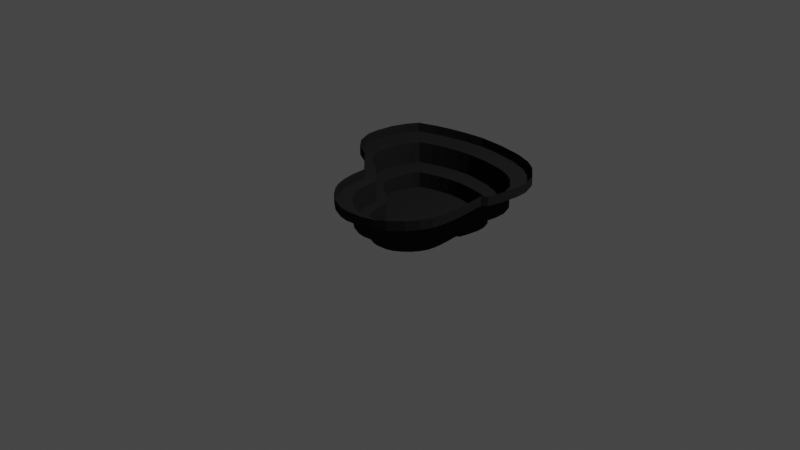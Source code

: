 # Source: bassin.blend  (saved by Blender 2.81.16; exported with 4.5.12 LTS)
import bpy
from mathutils import Matrix  # noqa: F401  (used for matrix-valued properties, if any)

bpy.ops.wm.read_factory_settings(use_empty=True)
scene = bpy.context.scene
scene.name = 'Scene'

# ---- collections
col_collection = bpy.data.collections.new('Collection'); scene.collection.children.link(col_collection)

# ---- materials (node trees are filled in below, after node groups)
mat_material_001 = bpy.data.materials.new('Material.001')
mat_material_001.use_transparent_shadow = False
mat_material_001.diffuse_color = (0.01739, 0.01739, 0.01739, 1.0)

# ---- material node trees

# ---- world
world_world = bpy.data.worlds.new('World'); scene.world = world_world
world_world.use_nodes = True; world_world.node_tree.nodes.clear()
_N = world_world.node_tree.nodes; _L = world_world.node_tree.links
n0 = _N.new('ShaderNodeOutputWorld'); n0.name = 'World Output'; n0.location = (300, 300)
n1 = _N.new('ShaderNodeBackground'); n1.name = 'Background'; n1.location = (10, 300)
n1.inputs[0].default_value = (0.05088, 0.05088, 0.05088, 1.0)
_L.new(n1.outputs[0], n0.inputs[0])
n0.is_active_output = True
world_world.color = (0.05088, 0.05088, 0.05088)
world_world.use_sun_shadow = False
world_world.sun_shadow_jitter_overblur = 0.0

# ---- cameras
cam_camera = bpy.data.cameras.new('Camera')
cam_camera.clip_end = 100.0
cam_camera.ortho_scale = 7.314
cam_camera.show_background_images = True

# ---- lights
light_light = bpy.data.lights.new('Light', 'POINT')
light_light.transmission_factor = 0.0
light_light.energy = 1000.0
light_light.shadow_soft_size = 0.1
light_light.shadow_maximum_resolution = 0.006
light_light.use_absolute_resolution = True

# ---- meshes
me_plane = bpy.data.meshes.new('Plane')
me_plane.from_pydata([(-0.1424, -0.2364, 0.0), (1.141, 0.01035, 0.0), (-0.4596, 0.1894, 0.0), (1.117, 0.3303, 0.0), (-0.1306, -0.4713, 0.0), (1.153, -0.2246, 0.0), (-0.1011, -0.6749, 0.0), (1.153, -0.4478, 0.0), (-0.05194, -0.8486, 0.0), (1.133, -0.6478, 0.0), (0.004453, -0.9738, 0.0), (1.086, -0.8154, 0.0), (0.0939, -1.112, 0.0), (1.005, -0.9958, 0.0), (0.2178, -1.242, 0.0), (0.8835, -1.168, 0.0), (0.3683, -1.332, 0.0), (0.779, -1.268, 0.0), (0.4674, -1.356, 0.0), (0.6704, -1.33, 0.0), (-0.6437, 0.331, 0.0), (1.169, 0.3917, 0.0), (-0.757, 0.501, 0.0), (1.198, 0.6089, 0.0), (-0.8373, 0.7559, 0.0), (1.221, 0.9064, 0.0), (-0.8467, 0.9778, 0.0), (1.212, 1.128, 0.0), (-0.8278, 1.252, 0.0), (1.146, 1.383, 0.0), (-0.7665, 1.511, 0.0), (1.004, 1.619, 0.0), (-0.6956, 1.681, 0.0), (0.872, 1.751, 0.0), (-0.5115, 1.785, 0.0), (0.6737, 1.855, 0.0), (-0.3227, 1.861, 0.0), (0.3904, 1.926, 0.0), (-0.1149, 1.917, 0.0), (0.1071, 1.95, 0.0), (-0.1424, -0.2364, 0.2493), (1.141, 0.01035, 0.2493), (-0.4596, 0.1894, 0.2493), (1.117, 0.3303, 0.2493), (-0.1306, -0.4713, 0.2493), (1.153, -0.2246, 0.2493), (-0.1011, -0.6749, 0.2493), (1.153, -0.4478, 0.2493), (-0.05194, -0.8486, 0.2493), (1.133, -0.6478, 0.2493), (0.004453, -0.9738, 0.2493), (1.086, -0.8154, 0.2493), (0.0939, -1.112, 0.2493), (1.005, -0.9958, 0.2493), (0.2178, -1.242, 0.2493), (0.8835, -1.168, 0.2493), (0.3683, -1.332, 0.2493), (0.779, -1.268, 0.2493), (0.4674, -1.356, 0.2493), (0.6704, -1.33, 0.2493), (-0.6437, 0.331, 0.2493), (1.169, 0.3917, 0.2493), (-0.757, 0.501, 0.2493), (1.198, 0.6089, 0.2493), (-0.8373, 0.7559, 0.2493), (1.221, 0.9064, 0.2493), (-0.8467, 0.9778, 0.2493), (1.212, 1.128, 0.2493), (-0.8278, 1.252, 0.2493), (1.146, 1.383, 0.2493), (-0.7665, 1.511, 0.2493), (1.004, 1.619, 0.2493), (-0.6956, 1.681, 0.2493), (0.872, 1.751, 0.2493), (-0.5115, 1.785, 0.2493), (0.6737, 1.855, 0.2493), (-0.3227, 1.861, 0.2493), (0.3904, 1.926, 0.2493), (-0.1149, 1.917, 0.2493), (0.1071, 1.95, 0.2493), (-0.2773, -0.3915, 0.2618), (1.395, -0.07005, 0.2618), (-0.6906, 0.1632, 0.2618), (1.364, 0.3469, 0.2618), (-0.2619, -0.6977, 0.2618), (1.41, -0.3762, 0.2618), (-0.2235, -0.963, 0.2618), (1.41, -0.6671, 0.2618), (-0.1594, -1.189, 0.2618), (1.385, -0.9277, 0.2618), (-0.08592, -1.352, 0.2618), (1.323, -1.146, 0.2618), (0.03064, -1.532, 0.2618), (1.218, -1.381, 0.2618), (0.1921, -1.702, 0.2618), (1.06, -1.606, 0.2618), (0.3882, -1.819, 0.2618), (0.9233, -1.736, 0.2618), (0.5174, -1.85, 0.2618), (0.7818, -1.816, 0.2618), (-0.9305, 0.3478, 0.2618), (1.432, 0.4269, 0.2618), (-1.078, 0.5693, 0.2618), (1.469, 0.7099, 0.2618), (-1.183, 0.9015, 0.2618), (1.5, 1.098, 0.2618), (-1.195, 1.191, 0.2618), (1.488, 1.387, 0.2618), (-1.17, 1.548, 0.2618), (1.401, 1.719, 0.2618), (-1.091, 1.886, 0.2618), (1.217, 2.027, 0.2618), (-0.9982, 2.107, 0.2618), (1.045, 2.199, 0.2618), (-0.7583, 2.243, 0.2618), (0.7862, 2.334, 0.2618), (-0.5122, 2.341, 0.2618), (0.417, 2.426, 0.2618), (-0.2415, 2.415, 0.2618), (0.04786, 2.457, 0.2618), (-0.2773, -0.3915, 0.5998), (1.395, -0.07005, 0.5998), (-0.6906, 0.1632, 0.5998), (1.364, 0.3469, 0.5998), (-0.2619, -0.6977, 0.5998), (1.41, -0.3762, 0.5998), (-0.2235, -0.963, 0.5998), (1.41, -0.6671, 0.5998), (-0.1594, -1.189, 0.5998), (1.385, -0.9277, 0.5998), (-0.08592, -1.352, 0.5998), (1.323, -1.146, 0.5998), (0.03064, -1.532, 0.5998), (1.218, -1.381, 0.5998), (0.1921, -1.702, 0.5998), (1.06, -1.606, 0.5998), (0.3882, -1.819, 0.5998), (0.9233, -1.736, 0.5998), (0.5174, -1.85, 0.5998), (0.7818, -1.816, 0.5998), (-0.9305, 0.3478, 0.5998), (1.432, 0.4269, 0.5998), (-1.078, 0.5693, 0.5998), (1.469, 0.7099, 0.5998), (-1.183, 0.9015, 0.5998), (1.5, 1.098, 0.5998), (-1.195, 1.191, 0.5998), (1.488, 1.387, 0.5998), (-1.17, 1.548, 0.5998), (1.401, 1.719, 0.5998), (-1.091, 1.886, 0.5998), (1.217, 2.027, 0.5998), (-0.9982, 2.107, 0.5998), (1.045, 2.199, 0.5998), (-0.7583, 2.243, 0.5998), (0.7862, 2.334, 0.5998), (-0.5122, 2.341, 0.5998), (0.417, 2.426, 0.5998), (-0.2415, 2.415, 0.5998), (0.04786, 2.457, 0.5998), (-0.4248, -0.5802, 0.6289), (1.664, -0.1786, 0.6289), (-0.9411, 0.1128, 0.6289), (1.626, 0.3423, 0.6289), (-0.4056, -0.9627, 0.6289), (1.683, -0.5611, 0.6289), (-0.3576, -1.294, 0.6289), (1.683, -0.9244, 0.6289), (-0.2775, -1.577, 0.6289), (1.651, -1.25, 0.6289), (-0.1857, -1.781, 0.6289), (1.574, -1.523, 0.6289), (-0.04014, -2.005, 0.6289), (1.443, -1.816, 0.6289), (0.1616, -2.217, 0.6289), (1.245, -2.097, 0.6289), (0.4065, -2.364, 0.6289), (1.075, -2.26, 0.6289), (0.5679, -2.402, 0.6289), (0.8983, -2.36, 0.6289), (-1.241, 0.3434, 0.6289), (1.711, 0.4423, 0.6289), (-1.425, 0.6201, 0.6289), (1.757, 0.7958, 0.6289), (-1.556, 1.035, 0.6289), (1.795, 1.28, 0.6289), (-1.571, 1.396, 0.6289), (1.78, 1.641, 0.6289), (-1.541, 1.842, 0.6289), (1.672, 2.056, 0.6289), (-1.441, 2.265, 0.6289), (1.442, 2.441, 0.6289), (-1.325, 2.542, 0.6289), (1.226, 2.656, 0.6289), (-1.026, 2.711, 0.6289), (0.9037, 2.825, 0.6289), (-0.7182, 2.834, 0.6289), (0.4425, 2.94, 0.6289), (-0.3801, 2.926, 0.6289), (-0.01863, 2.979, 0.6289), (-0.4248, -0.5802, 0.7746), (1.664, -0.1786, 0.7746), (-0.9411, 0.1128, 0.7746), (1.626, 0.3423, 0.7746), (-0.4056, -0.9627, 0.7746), (1.683, -0.5611, 0.7746), (-0.3576, -1.294, 0.7746), (1.683, -0.9244, 0.7746), (-0.2775, -1.577, 0.7746), (1.651, -1.25, 0.7746), (-0.1857, -1.781, 0.7746), (1.574, -1.523, 0.7746), (-0.04014, -2.005, 0.7746), (1.443, -1.816, 0.7746), (0.1616, -2.217, 0.7746), (1.245, -2.097, 0.7746), (0.4065, -2.364, 0.7746), (1.075, -2.26, 0.7746), (0.5679, -2.402, 0.7746), (0.8983, -2.36, 0.7746), (-1.241, 0.3434, 0.7746), (1.711, 0.4423, 0.7746), (-1.425, 0.6201, 0.7746), (1.757, 0.7958, 0.7746), (-1.556, 1.035, 0.7746), (1.795, 1.28, 0.7746), (-1.571, 1.396, 0.7746), (1.78, 1.641, 0.7746), (-1.541, 1.842, 0.7746), (1.672, 2.056, 0.7746), (-1.441, 2.265, 0.7746), (1.442, 2.441, 0.7746), (-1.325, 2.542, 0.7746), (1.226, 2.656, 0.7746), (-1.026, 2.711, 0.7746), (0.9037, 2.825, 0.7746), (-0.7182, 2.834, 0.7746), (0.4425, 2.94, 0.7746), (-0.3801, 2.926, 0.7746), (-0.01863, 2.979, 0.7746)], [], [(0, 1, 3, 2), (1, 0, 4, 5), (5, 4, 6, 7), (7, 6, 8, 9), (9, 8, 10, 11), (11, 10, 12, 13), (13, 12, 14, 15), (15, 14, 16, 17), (17, 16, 18, 19), (2, 3, 21, 20), (20, 21, 23, 22), (22, 23, 25, 24), (24, 25, 27, 26), (26, 27, 29, 28), (28, 29, 31, 30), (30, 31, 33, 32), (32, 33, 35, 34), (34, 35, 37, 36), (36, 37, 39, 38), (35, 33, 73, 75), (7, 9, 49, 47), (24, 26, 66, 64), (19, 18, 58, 59), (8, 6, 46, 48), (27, 25, 65, 67), (17, 19, 59, 57), (34, 36, 76, 74), (0, 2, 42, 40), (18, 16, 56, 58), (37, 35, 75, 77), (9, 11, 51, 49), (26, 28, 68, 66), (38, 39, 79, 78), (10, 8, 48, 50), (29, 27, 67, 69), (3, 1, 41, 43), (2, 20, 60, 42), (36, 38, 78, 76), (21, 3, 43, 61), (39, 37, 77, 79), (11, 13, 53, 51), (28, 30, 70, 68), (12, 10, 50, 52), (31, 29, 69, 71), (1, 5, 45, 41), (20, 22, 62, 60), (4, 0, 40, 44), (23, 21, 61, 63), (13, 15, 55, 53), (30, 32, 72, 70), (14, 12, 52, 54), (33, 31, 71, 73), (5, 7, 47, 45), (22, 24, 64, 62), (6, 4, 44, 46), (25, 23, 63, 65), (15, 17, 57, 55), (32, 34, 74, 72), (16, 14, 54, 56), (65, 63, 103, 105), (52, 50, 90, 92), (76, 78, 118, 116), (64, 66, 106, 104), (53, 55, 95, 93), (79, 77, 117, 119), (67, 65, 105, 107), (54, 52, 92, 94), (40, 42, 82, 80), (66, 68, 108, 106), (55, 57, 97, 95), (43, 41, 81, 83), (69, 67, 107, 109), (56, 54, 94, 96), (41, 45, 85, 81), (68, 70, 110, 108), (59, 58, 98, 99), (44, 40, 80, 84), (71, 69, 109, 111), (57, 59, 99, 97), (45, 47, 87, 85), (70, 72, 112, 110), (58, 56, 96, 98), (46, 44, 84, 86), (73, 71, 111, 113), (42, 60, 100, 82), (47, 49, 89, 87), (72, 74, 114, 112), (61, 43, 83, 101), (48, 46, 86, 88), (75, 73, 113, 115), (60, 62, 102, 100), (49, 51, 91, 89), (74, 76, 116, 114), (63, 61, 101, 103), (50, 48, 88, 90), (77, 75, 115, 117), (62, 64, 104, 102), (51, 53, 93, 91), (78, 79, 119, 118), (102, 104, 144, 142), (91, 93, 133, 131), (118, 119, 159, 158), (105, 103, 143, 145), (92, 90, 130, 132), (116, 118, 158, 156), (104, 106, 146, 144), (93, 95, 135, 133), (119, 117, 157, 159), (107, 105, 145, 147), (94, 92, 132, 134), (80, 82, 122, 120), (106, 108, 148, 146), (95, 97, 137, 135), (83, 81, 121, 123), (109, 107, 147, 149), (96, 94, 134, 136), (81, 85, 125, 121), (108, 110, 150, 148), (99, 98, 138, 139), (84, 80, 120, 124), (111, 109, 149, 151), (97, 99, 139, 137), (85, 87, 127, 125), (110, 112, 152, 150), (98, 96, 136, 138), (86, 84, 124, 126), (113, 111, 151, 153), (82, 100, 140, 122), (87, 89, 129, 127), (112, 114, 154, 152), (101, 83, 123, 141), (88, 86, 126, 128), (115, 113, 153, 155), (100, 102, 142, 140), (89, 91, 131, 129), (114, 116, 156, 154), (103, 101, 141, 143), (90, 88, 128, 130), (117, 115, 155, 157), (131, 133, 173, 171), (158, 159, 199, 198), (145, 143, 183, 185), (132, 130, 170, 172), (156, 158, 198, 196), (144, 146, 186, 184), (133, 135, 175, 173), (159, 157, 197, 199), (147, 145, 185, 187), (134, 132, 172, 174), (120, 122, 162, 160), (146, 148, 188, 186), (135, 137, 177, 175), (123, 121, 161, 163), (149, 147, 187, 189), (136, 134, 174, 176), (121, 125, 165, 161), (148, 150, 190, 188), (139, 138, 178, 179), (124, 120, 160, 164), (151, 149, 189, 191), (137, 139, 179, 177), (125, 127, 167, 165), (150, 152, 192, 190), (138, 136, 176, 178), (126, 124, 164, 166), (153, 151, 191, 193), (122, 140, 180, 162), (127, 129, 169, 167), (152, 154, 194, 192), (141, 123, 163, 181), (128, 126, 166, 168), (155, 153, 193, 195), (140, 142, 182, 180), (129, 131, 171, 169), (154, 156, 196, 194), (143, 141, 181, 183), (130, 128, 168, 170), (157, 155, 195, 197), (142, 144, 184, 182), (183, 181, 221, 223), (170, 168, 208, 210), (197, 195, 235, 237), (182, 184, 224, 222), (171, 173, 213, 211), (198, 199, 239, 238), (185, 183, 223, 225), (172, 170, 210, 212), (196, 198, 238, 236), (184, 186, 226, 224), (173, 175, 215, 213), (199, 197, 237, 239), (187, 185, 225, 227), (174, 172, 212, 214), (160, 162, 202, 200), (186, 188, 228, 226), (175, 177, 217, 215), (163, 161, 201, 203), (189, 187, 227, 229), (176, 174, 214, 216), (161, 165, 205, 201), (188, 190, 230, 228), (179, 178, 218, 219), (164, 160, 200, 204), (191, 189, 229, 231), (177, 179, 219, 217), (165, 167, 207, 205), (190, 192, 232, 230), (178, 176, 216, 218), (166, 164, 204, 206), (193, 191, 231, 233), (162, 180, 220, 202), (167, 169, 209, 207), (192, 194, 234, 232), (181, 163, 203, 221), (168, 166, 206, 208), (195, 193, 233, 235), (180, 182, 222, 220), (169, 171, 211, 209), (194, 196, 236, 234)])
_uv = me_plane.uv_layers.new(name='UVMap')
_uv.uv.foreach_set('vector', [0.0, 0.0, 1.0, 0.0, 1.0, 1.0, 0.0, 1.0, 1.0, 0.0, 0.0, 0.0, 0.0, 0.0, 1.0, 0.0, 1.0, 0.0, 0.0, 0.0, 0.0, 0.0, 1.0, 0.0, 1.0, 0.0, 0.0, 0.0, 0.0, 0.0, 1.0, 0.0, 1.0, 0.0, 0.0, 0.0, 0.0, 0.0, 1.0, 0.0, 1.0, 0.0, 0.0, 0.0, 0.0, 0.0, 1.0, 0.0, 1.0, 0.0, 0.0, 0.0, 0.0, 0.0, 1.0, 0.0, 1.0, 0.0, 0.0, 0.0, 0.0, 0.0, 1.0, 0.0, 1.0, 0.0, 0.0, 0.0, 0.0, 0.0, 1.0, 0.0, 0.0, 1.0, 1.0, 1.0, 1.0, 1.0, 0.0, 1.0, 0.0, 1.0, 1.0, 1.0, 1.0, 1.0, 0.0, 1.0, 0.0, 1.0, 1.0, 1.0, 1.0, 1.0, 0.0, 1.0, 0.0, 1.0, 1.0, 1.0, 1.0, 1.0, 0.0, 1.0, 0.0, 1.0, 1.0, 1.0, 1.0, 1.0, 0.0, 1.0, 0.0, 1.0, 1.0, 1.0, 1.0, 1.0, 0.0, 1.0, 0.0, 1.0, 1.0, 1.0, 1.0, 1.0, 0.0, 1.0, 0.0, 1.0, 1.0, 1.0, 1.0, 1.0, 0.0, 1.0, 0.0, 1.0, 1.0, 1.0, 1.0, 1.0, 0.0, 1.0, 0.0, 1.0, 1.0, 1.0, 1.0, 1.0, 0.0, 1.0, 1.0, 1.0, 1.0, 1.0, 1.0, 1.0, 1.0, 1.0, 1.0, 0.0, 1.0, 0.0, 1.0, 0.0, 1.0, 0.0, 0.0, 1.0, 0.0, 1.0, 0.0, 1.0, 0.0, 1.0, 1.0, 0.0, 0.0, 0.0, 0.0, 0.0, 1.0, 0.0, 0.0, 0.0, 0.0, 0.0, 0.0, 0.0, 0.0, 0.0, 1.0, 1.0, 1.0, 1.0, 1.0, 1.0, 1.0, 1.0, 1.0, 0.0, 1.0, 0.0, 1.0, 0.0, 1.0, 0.0, 0.0, 1.0, 0.0, 1.0, 0.0, 1.0, 0.0, 1.0, 0.0, 0.0, 0.0, 1.0, 0.0, 1.0, 0.0, 0.0, 0.0, 0.0, 0.0, 0.0, 0.0, 0.0, 0.0, 0.0, 1.0, 1.0, 1.0, 1.0, 1.0, 1.0, 1.0, 1.0, 1.0, 0.0, 1.0, 0.0, 1.0, 0.0, 1.0, 0.0, 0.0, 1.0, 0.0, 1.0, 0.0, 1.0, 0.0, 1.0, 0.0, 1.0, 1.0, 1.0, 1.0, 1.0, 0.0, 1.0, 0.0, 0.0, 0.0, 0.0, 0.0, 0.0, 0.0, 0.0, 1.0, 1.0, 1.0, 1.0, 1.0, 1.0, 1.0, 1.0, 1.0, 1.0, 1.0, 0.0, 1.0, 0.0, 1.0, 1.0, 0.0, 1.0, 0.0, 1.0, 0.0, 1.0, 0.0, 1.0, 0.0, 1.0, 0.0, 1.0, 0.0, 1.0, 0.0, 1.0, 1.0, 1.0, 1.0, 1.0, 1.0, 1.0, 1.0, 1.0, 1.0, 1.0, 1.0, 1.0, 1.0, 1.0, 1.0, 1.0, 1.0, 0.0, 1.0, 0.0, 1.0, 0.0, 1.0, 0.0, 0.0, 1.0, 0.0, 1.0, 0.0, 1.0, 0.0, 1.0, 0.0, 0.0, 0.0, 0.0, 0.0, 0.0, 0.0, 0.0, 1.0, 1.0, 1.0, 1.0, 1.0, 1.0, 1.0, 1.0, 1.0, 0.0, 1.0, 0.0, 1.0, 0.0, 1.0, 0.0, 0.0, 1.0, 0.0, 1.0, 0.0, 1.0, 0.0, 1.0, 0.0, 0.0, 0.0, 0.0, 0.0, 0.0, 0.0, 0.0, 1.0, 1.0, 1.0, 1.0, 1.0, 1.0, 1.0, 1.0, 1.0, 0.0, 1.0, 0.0, 1.0, 0.0, 1.0, 0.0, 0.0, 1.0, 0.0, 1.0, 0.0, 1.0, 0.0, 1.0, 0.0, 0.0, 0.0, 0.0, 0.0, 0.0, 0.0, 0.0, 1.0, 1.0, 1.0, 1.0, 1.0, 1.0, 1.0, 1.0, 1.0, 0.0, 1.0, 0.0, 1.0, 0.0, 1.0, 0.0, 0.0, 1.0, 0.0, 1.0, 0.0, 1.0, 0.0, 1.0, 0.0, 0.0, 0.0, 0.0, 0.0, 0.0, 0.0, 0.0, 1.0, 1.0, 1.0, 1.0, 1.0, 1.0, 1.0, 1.0, 1.0, 0.0, 1.0, 0.0, 1.0, 0.0, 1.0, 0.0, 0.0, 1.0, 0.0, 1.0, 0.0, 1.0, 0.0, 1.0, 0.0, 0.0, 0.0, 0.0, 0.0, 0.0, 0.0, 0.0, 1.0, 1.0, 1.0, 1.0, 1.0, 1.0, 1.0, 1.0, 0.0, 0.0, 0.0, 0.0, 0.0, 0.0, 0.0, 0.0, 0.0, 1.0, 0.0, 1.0, 0.0, 1.0, 0.0, 1.0, 0.0, 1.0, 0.0, 1.0, 0.0, 1.0, 0.0, 1.0, 1.0, 0.0, 1.0, 0.0, 1.0, 0.0, 1.0, 0.0, 1.0, 1.0, 1.0, 1.0, 1.0, 1.0, 1.0, 1.0, 1.0, 1.0, 1.0, 1.0, 1.0, 1.0, 1.0, 1.0, 0.0, 0.0, 0.0, 0.0, 0.0, 0.0, 0.0, 0.0, 0.0, 0.0, 0.0, 1.0, 0.0, 1.0, 0.0, 0.0, 0.0, 1.0, 0.0, 1.0, 0.0, 1.0, 0.0, 1.0, 1.0, 0.0, 1.0, 0.0, 1.0, 0.0, 1.0, 0.0, 1.0, 1.0, 1.0, 0.0, 1.0, 0.0, 1.0, 1.0, 1.0, 1.0, 1.0, 1.0, 1.0, 1.0, 1.0, 1.0, 0.0, 0.0, 0.0, 0.0, 0.0, 0.0, 0.0, 0.0, 1.0, 0.0, 1.0, 0.0, 1.0, 0.0, 1.0, 0.0, 0.0, 1.0, 0.0, 1.0, 0.0, 1.0, 0.0, 1.0, 1.0, 0.0, 0.0, 0.0, 0.0, 0.0, 1.0, 0.0, 0.0, 0.0, 0.0, 0.0, 0.0, 0.0, 0.0, 0.0, 1.0, 1.0, 1.0, 1.0, 1.0, 1.0, 1.0, 1.0, 1.0, 0.0, 1.0, 0.0, 1.0, 0.0, 1.0, 0.0, 1.0, 0.0, 1.0, 0.0, 1.0, 0.0, 1.0, 0.0, 0.0, 1.0, 0.0, 1.0, 0.0, 1.0, 0.0, 1.0, 0.0, 0.0, 0.0, 0.0, 0.0, 0.0, 0.0, 0.0, 0.0, 0.0, 0.0, 0.0, 0.0, 0.0, 0.0, 0.0, 1.0, 1.0, 1.0, 1.0, 1.0, 1.0, 1.0, 1.0, 0.0, 1.0, 0.0, 1.0, 0.0, 1.0, 0.0, 1.0, 1.0, 0.0, 1.0, 0.0, 1.0, 0.0, 1.0, 0.0, 0.0, 1.0, 0.0, 1.0, 0.0, 1.0, 0.0, 1.0, 1.0, 1.0, 1.0, 1.0, 1.0, 1.0, 1.0, 1.0, 0.0, 0.0, 0.0, 0.0, 0.0, 0.0, 0.0, 0.0, 1.0, 1.0, 1.0, 1.0, 1.0, 1.0, 1.0, 1.0, 0.0, 1.0, 0.0, 1.0, 0.0, 1.0, 0.0, 1.0, 1.0, 0.0, 1.0, 0.0, 1.0, 0.0, 1.0, 0.0, 0.0, 1.0, 0.0, 1.0, 0.0, 1.0, 0.0, 1.0, 1.0, 1.0, 1.0, 1.0, 1.0, 1.0, 1.0, 1.0, 0.0, 0.0, 0.0, 0.0, 0.0, 0.0, 0.0, 0.0, 1.0, 1.0, 1.0, 1.0, 1.0, 1.0, 1.0, 1.0, 0.0, 1.0, 0.0, 1.0, 0.0, 1.0, 0.0, 1.0, 1.0, 0.0, 1.0, 0.0, 1.0, 0.0, 1.0, 0.0, 0.0, 1.0, 1.0, 1.0, 1.0, 1.0, 0.0, 1.0, 0.0, 1.0, 0.0, 1.0, 0.0, 1.0, 0.0, 1.0, 1.0, 0.0, 1.0, 0.0, 1.0, 0.0, 1.0, 0.0, 0.0, 1.0, 1.0, 1.0, 1.0, 1.0, 0.0, 1.0, 1.0, 1.0, 1.0, 1.0, 1.0, 1.0, 1.0, 1.0, 0.0, 0.0, 0.0, 0.0, 0.0, 0.0, 0.0, 0.0, 0.0, 1.0, 0.0, 1.0, 0.0, 1.0, 0.0, 1.0, 0.0, 1.0, 0.0, 1.0, 0.0, 1.0, 0.0, 1.0, 1.0, 0.0, 1.0, 0.0, 1.0, 0.0, 1.0, 0.0, 1.0, 1.0, 1.0, 1.0, 1.0, 1.0, 1.0, 1.0, 1.0, 1.0, 1.0, 1.0, 1.0, 1.0, 1.0, 1.0, 0.0, 0.0, 0.0, 0.0, 0.0, 0.0, 0.0, 0.0, 0.0, 0.0, 0.0, 1.0, 0.0, 1.0, 0.0, 0.0, 0.0, 1.0, 0.0, 1.0, 0.0, 1.0, 0.0, 1.0, 1.0, 0.0, 1.0, 0.0, 1.0, 0.0, 1.0, 0.0, 1.0, 1.0, 1.0, 0.0, 1.0, 0.0, 1.0, 1.0, 1.0, 1.0, 1.0, 1.0, 1.0, 1.0, 1.0, 1.0, 0.0, 0.0, 0.0, 0.0, 0.0, 0.0, 0.0, 0.0, 1.0, 0.0, 1.0, 0.0, 1.0, 0.0, 1.0, 0.0, 0.0, 1.0, 0.0, 1.0, 0.0, 1.0, 0.0, 1.0, 1.0, 0.0, 0.0, 0.0, 0.0, 0.0, 1.0, 0.0, 0.0, 0.0, 0.0, 0.0, 0.0, 0.0, 0.0, 0.0, 1.0, 1.0, 1.0, 1.0, 1.0, 1.0, 1.0, 1.0, 1.0, 0.0, 1.0, 0.0, 1.0, 0.0, 1.0, 0.0, 1.0, 0.0, 1.0, 0.0, 1.0, 0.0, 1.0, 0.0, 0.0, 1.0, 0.0, 1.0, 0.0, 1.0, 0.0, 1.0, 0.0, 0.0, 0.0, 0.0, 0.0, 0.0, 0.0, 0.0, 0.0, 0.0, 0.0, 0.0, 0.0, 0.0, 0.0, 0.0, 1.0, 1.0, 1.0, 1.0, 1.0, 1.0, 1.0, 1.0, 0.0, 1.0, 0.0, 1.0, 0.0, 1.0, 0.0, 1.0, 1.0, 0.0, 1.0, 0.0, 1.0, 0.0, 1.0, 0.0, 0.0, 1.0, 0.0, 1.0, 0.0, 1.0, 0.0, 1.0, 1.0, 1.0, 1.0, 1.0, 1.0, 1.0, 1.0, 1.0, 0.0, 0.0, 0.0, 0.0, 0.0, 0.0, 0.0, 0.0, 1.0, 1.0, 1.0, 1.0, 1.0, 1.0, 1.0, 1.0, 0.0, 1.0, 0.0, 1.0, 0.0, 1.0, 0.0, 1.0, 1.0, 0.0, 1.0, 0.0, 1.0, 0.0, 1.0, 0.0, 0.0, 1.0, 0.0, 1.0, 0.0, 1.0, 0.0, 1.0, 1.0, 1.0, 1.0, 1.0, 1.0, 1.0, 1.0, 1.0, 0.0, 0.0, 0.0, 0.0, 0.0, 0.0, 0.0, 0.0, 1.0, 1.0, 1.0, 1.0, 1.0, 1.0, 1.0, 1.0, 1.0, 0.0, 1.0, 0.0, 1.0, 0.0, 1.0, 0.0, 0.0, 1.0, 1.0, 1.0, 1.0, 1.0, 0.0, 1.0, 1.0, 1.0, 1.0, 1.0, 1.0, 1.0, 1.0, 1.0, 0.0, 0.0, 0.0, 0.0, 0.0, 0.0, 0.0, 0.0, 0.0, 1.0, 0.0, 1.0, 0.0, 1.0, 0.0, 1.0, 0.0, 1.0, 0.0, 1.0, 0.0, 1.0, 0.0, 1.0, 1.0, 0.0, 1.0, 0.0, 1.0, 0.0, 1.0, 0.0, 1.0, 1.0, 1.0, 1.0, 1.0, 1.0, 1.0, 1.0, 1.0, 1.0, 1.0, 1.0, 1.0, 1.0, 1.0, 1.0, 0.0, 0.0, 0.0, 0.0, 0.0, 0.0, 0.0, 0.0, 0.0, 0.0, 0.0, 1.0, 0.0, 1.0, 0.0, 0.0, 0.0, 1.0, 0.0, 1.0, 0.0, 1.0, 0.0, 1.0, 1.0, 0.0, 1.0, 0.0, 1.0, 0.0, 1.0, 0.0, 1.0, 1.0, 1.0, 0.0, 1.0, 0.0, 1.0, 1.0, 1.0, 1.0, 1.0, 1.0, 1.0, 1.0, 1.0, 1.0, 0.0, 0.0, 0.0, 0.0, 0.0, 0.0, 0.0, 0.0, 1.0, 0.0, 1.0, 0.0, 1.0, 0.0, 1.0, 0.0, 0.0, 1.0, 0.0, 1.0, 0.0, 1.0, 0.0, 1.0, 1.0, 0.0, 0.0, 0.0, 0.0, 0.0, 1.0, 0.0, 0.0, 0.0, 0.0, 0.0, 0.0, 0.0, 0.0, 0.0, 1.0, 1.0, 1.0, 1.0, 1.0, 1.0, 1.0, 1.0, 1.0, 0.0, 1.0, 0.0, 1.0, 0.0, 1.0, 0.0, 1.0, 0.0, 1.0, 0.0, 1.0, 0.0, 1.0, 0.0, 0.0, 1.0, 0.0, 1.0, 0.0, 1.0, 0.0, 1.0, 0.0, 0.0, 0.0, 0.0, 0.0, 0.0, 0.0, 0.0, 0.0, 0.0, 0.0, 0.0, 0.0, 0.0, 0.0, 0.0, 1.0, 1.0, 1.0, 1.0, 1.0, 1.0, 1.0, 1.0, 0.0, 1.0, 0.0, 1.0, 0.0, 1.0, 0.0, 1.0, 1.0, 0.0, 1.0, 0.0, 1.0, 0.0, 1.0, 0.0, 0.0, 1.0, 0.0, 1.0, 0.0, 1.0, 0.0, 1.0, 1.0, 1.0, 1.0, 1.0, 1.0, 1.0, 1.0, 1.0, 0.0, 0.0, 0.0, 0.0, 0.0, 0.0, 0.0, 0.0, 1.0, 1.0, 1.0, 1.0, 1.0, 1.0, 1.0, 1.0, 0.0, 1.0, 0.0, 1.0, 0.0, 1.0, 0.0, 1.0, 1.0, 0.0, 1.0, 0.0, 1.0, 0.0, 1.0, 0.0, 0.0, 1.0, 0.0, 1.0, 0.0, 1.0, 0.0, 1.0, 1.0, 1.0, 1.0, 1.0, 1.0, 1.0, 1.0, 1.0, 0.0, 0.0, 0.0, 0.0, 0.0, 0.0, 0.0, 0.0, 1.0, 1.0, 1.0, 1.0, 1.0, 1.0, 1.0, 1.0, 0.0, 1.0, 0.0, 1.0, 0.0, 1.0, 0.0, 1.0, 1.0, 1.0, 1.0, 1.0, 1.0, 1.0, 1.0, 1.0, 0.0, 0.0, 0.0, 0.0, 0.0, 0.0, 0.0, 0.0, 1.0, 1.0, 1.0, 1.0, 1.0, 1.0, 1.0, 1.0, 0.0, 1.0, 0.0, 1.0, 0.0, 1.0, 0.0, 1.0, 1.0, 0.0, 1.0, 0.0, 1.0, 0.0, 1.0, 0.0, 0.0, 1.0, 1.0, 1.0, 1.0, 1.0, 0.0, 1.0, 1.0, 1.0, 1.0, 1.0, 1.0, 1.0, 1.0, 1.0, 0.0, 0.0, 0.0, 0.0, 0.0, 0.0, 0.0, 0.0, 0.0, 1.0, 0.0, 1.0, 0.0, 1.0, 0.0, 1.0, 0.0, 1.0, 0.0, 1.0, 0.0, 1.0, 0.0, 1.0, 1.0, 0.0, 1.0, 0.0, 1.0, 0.0, 1.0, 0.0, 1.0, 1.0, 1.0, 1.0, 1.0, 1.0, 1.0, 1.0, 1.0, 1.0, 1.0, 1.0, 1.0, 1.0, 1.0, 1.0, 0.0, 0.0, 0.0, 0.0, 0.0, 0.0, 0.0, 0.0, 0.0, 0.0, 0.0, 1.0, 0.0, 1.0, 0.0, 0.0, 0.0, 1.0, 0.0, 1.0, 0.0, 1.0, 0.0, 1.0, 1.0, 0.0, 1.0, 0.0, 1.0, 0.0, 1.0, 0.0, 1.0, 1.0, 1.0, 0.0, 1.0, 0.0, 1.0, 1.0, 1.0, 1.0, 1.0, 1.0, 1.0, 1.0, 1.0, 1.0, 0.0, 0.0, 0.0, 0.0, 0.0, 0.0, 0.0, 0.0, 1.0, 0.0, 1.0, 0.0, 1.0, 0.0, 1.0, 0.0, 0.0, 1.0, 0.0, 1.0, 0.0, 1.0, 0.0, 1.0, 1.0, 0.0, 0.0, 0.0, 0.0, 0.0, 1.0, 0.0, 0.0, 0.0, 0.0, 0.0, 0.0, 0.0, 0.0, 0.0, 1.0, 1.0, 1.0, 1.0, 1.0, 1.0, 1.0, 1.0, 1.0, 0.0, 1.0, 0.0, 1.0, 0.0, 1.0, 0.0, 1.0, 0.0, 1.0, 0.0, 1.0, 0.0, 1.0, 0.0, 0.0, 1.0, 0.0, 1.0, 0.0, 1.0, 0.0, 1.0, 0.0, 0.0, 0.0, 0.0, 0.0, 0.0, 0.0, 0.0, 0.0, 0.0, 0.0, 0.0, 0.0, 0.0, 0.0, 0.0, 1.0, 1.0, 1.0, 1.0, 1.0, 1.0, 1.0, 1.0, 0.0, 1.0, 0.0, 1.0, 0.0, 1.0, 0.0, 1.0, 1.0, 0.0, 1.0, 0.0, 1.0, 0.0, 1.0, 0.0, 0.0, 1.0, 0.0, 1.0, 0.0, 1.0, 0.0, 1.0, 1.0, 1.0, 1.0, 1.0, 1.0, 1.0, 1.0, 1.0, 0.0, 0.0, 0.0, 0.0, 0.0, 0.0, 0.0, 0.0, 1.0, 1.0, 1.0, 1.0, 1.0, 1.0, 1.0, 1.0, 0.0, 1.0, 0.0, 1.0, 0.0, 1.0, 0.0, 1.0, 1.0, 0.0, 1.0, 0.0, 1.0, 0.0, 1.0, 0.0, 0.0, 1.0, 0.0, 1.0, 0.0, 1.0, 0.0, 1.0])
me_plane.materials.append(mat_material_001)
me_plane.use_remesh_fix_poles = True
me_plane.use_remesh_preserve_attributes = False
me_plane.use_mirror_vertex_groups = False
me_plane.update()

# ---- objects
ob_light = bpy.data.objects.new('Light', light_light)
ob_camera = bpy.data.objects.new('Camera', cam_camera)
ob_plane = bpy.data.objects.new('Plane', me_plane)

# ---- transforms, parenting, visibility, modifiers, constraints
ob_light.location = (4.076, 1.005, 5.904)
ob_light.rotation_euler = (0.6503, 0.05522, 1.866)
ob_light.lock_rotations_4d = False
ob_light.empty_display_type = 'ARROWS'
ob_light.color = (0.0, 0.0, 0.0, 0.0)
ob_light.lineart.crease_threshold = 0.0
ob_camera.location = (7.359, -6.926, 4.958)
ob_camera.rotation_euler = (1.109, 0.0, 0.8149)
ob_camera.lock_rotations_4d = False
ob_camera.empty_display_type = 'ARROWS'
ob_camera.color = (0.0, 0.0, 0.0, 0.0)
ob_camera.display_type = 'WIRE'
ob_camera.lineart.crease_threshold = 0.0
ob_plane.location = (0.0, 0.0, 0.0)
ob_plane.scale = (0.6009, 0.4119, 0.6916)
ob_plane.lineart.crease_threshold = 0.0
_m = ob_plane.modifiers.new('Collision', 'COLLISION')

# ---- collection membership
col_collection.objects.link(ob_light)
col_collection.objects.link(ob_camera)
col_collection.objects.link(ob_plane)

# ---- scene / render settings (as saved in the file)
scene.camera = ob_camera
scene.frame_start = 1; scene.frame_end = 250; scene.frame_set(0)
scene.render.engine = 'BLENDER_EEVEE_NEXT'
scene.cycles.use_denoising = False
scene.cycles.samples = 128
scene.cycles.sampling_pattern = 'TABULATED_SOBOL'
scene.cycles.use_adaptive_sampling = False
scene.cycles.use_light_tree = False
scene.view_settings.view_transform = 'Filmic'
bpy.context.view_layer.update()
